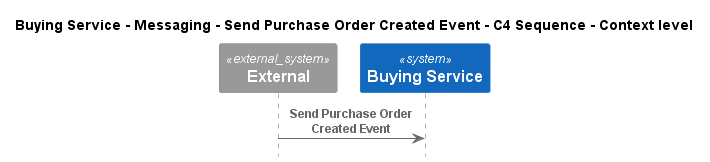

The diagram above was rendered by PlantUML. Its source (embedded in the PNG):
@startuml
!pragma layout smetana
!include ..\..\..\..\..\..\.c4s\C4_Sequence.puml

title Buying Service - Messaging - Send Purchase Order Created Event - C4 Sequence - Context level

System_Ext(C4InterFlow.SoftwareSystems.ExternalSystem, "External", "")
System(ECommercePlatform.SoftwareSystems.BuyingService, "Buying Service", "")

Rel(C4InterFlow.SoftwareSystems.ExternalSystem, ECommercePlatform.SoftwareSystems.BuyingService, "Send Purchase Order Created Event")


@enduml